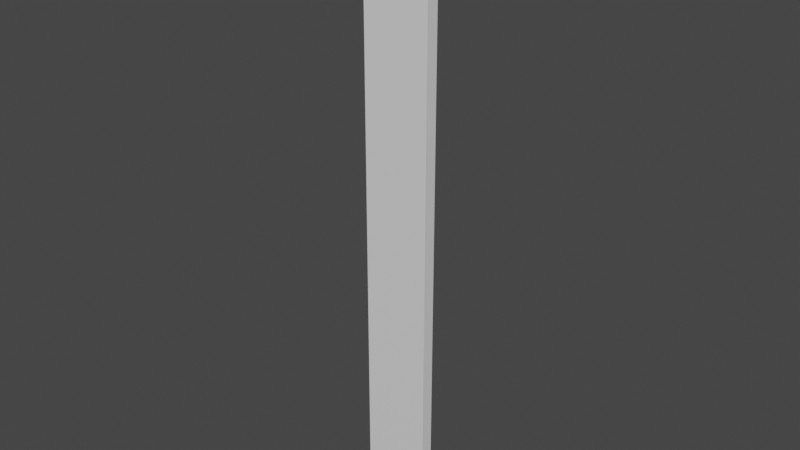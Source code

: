 # Source: T_rrahmen2.blend  (saved by Blender 2.91.10; exported with 4.5.12 LTS)
import bpy
from mathutils import Matrix  # noqa: F401  (used for matrix-valued properties, if any)

bpy.ops.wm.read_factory_settings(use_empty=True)
scene = bpy.context.scene
scene.name = 'Scene'

# ---- collections
col_collection = bpy.data.collections.new('Collection'); scene.collection.children.link(col_collection)

# ---- materials (node trees are filled in below, after node groups)
mat_material = bpy.data.materials.new('Material')
mat_material.alpha_threshold = 0.0
mat_material.use_transparent_shadow = False
mat_material.line_color = (0.0, 0.0, 0.0, 1.0)

# ---- material node trees
mat_material.use_nodes = True; mat_material.node_tree.nodes.clear()
_N = mat_material.node_tree.nodes; _L = mat_material.node_tree.links
n0 = _N.new('ShaderNodeOutputMaterial'); n0.name = 'Material Output'; n0.location = (300, 300)
n1 = _N.new('ShaderNodeBsdfPrincipled'); n1.name = 'Principled BSDF'; n1.location = (10, 300)
n1.distribution = 'GGX'
n1.subsurface_method = 'BURLEY'
n1.inputs[2].default_value = 0.4
n1.inputs[3].default_value = 1.45
n1.inputs[27].default_value = (0.0, 0.0, 0.0, 1.0)
n1.inputs[28].default_value = 1.0
_L.new(n1.outputs[0], n0.inputs[0])
n0.is_active_output = True

# ---- world
world_world = bpy.data.worlds.new('World'); scene.world = world_world
world_world.use_nodes = True; world_world.node_tree.nodes.clear()
_N = world_world.node_tree.nodes; _L = world_world.node_tree.links
n0 = _N.new('ShaderNodeOutputWorld'); n0.name = 'World Output'; n0.location = (300, 300)
n1 = _N.new('ShaderNodeBackground'); n1.name = 'Background'; n1.location = (10, 300)
n1.inputs[0].default_value = (0.05088, 0.05088, 0.05088, 1.0)
_L.new(n1.outputs[0], n0.inputs[0])
n0.is_active_output = True
world_world.color = (0.05088, 0.05088, 0.05088)
world_world.use_sun_shadow = False
world_world.sun_shadow_jitter_overblur = 0.0

# ---- meshes
me_cube = bpy.data.meshes.new('Cube')
me_cube.from_pydata([(1.0, -0.8131, 1.0), (1.0, -0.8131, -1.0), (1.0, -1.0, 1.0), (1.0, -1.0, -1.0), (-1.0, -0.8131, 1.0), (-1.0, -0.8131, -1.0), (-1.0, -1.0, 1.0), (-1.0, -1.0, -1.0)], [], [(0, 4, 6, 2), (3, 2, 6, 7), (7, 6, 4, 5), (5, 1, 3, 7), (1, 0, 2, 3), (5, 4, 0, 1)])
_uv = me_cube.uv_layers.new(name='UVMap')
_uv.uv.foreach_set('vector', [0.625, 0.5, 0.875, 0.5, 0.875, 0.75, 0.625, 0.75, 0.375, 0.75, 0.625, 0.75, 0.625, 1.0, 0.375, 1.0, 0.375, 0.0, 0.625, 0.0, 0.625, 0.25, 0.375, 0.25, 0.125, 0.5, 0.375, 0.5, 0.375, 0.75, 0.125, 0.75, 0.375, 0.5, 0.625, 0.5, 0.625, 0.75, 0.375, 0.75, 0.375, 0.25, 0.625, 0.25, 0.625, 0.5, 0.375, 0.5])
me_cube.materials.append(mat_material)
me_cube.use_remesh_preserve_volume = False
me_cube.use_remesh_preserve_attributes = False
me_cube.use_mirror_vertex_groups = False
me_cube.update()

# ---- objects
ob_cube = bpy.data.objects.new('Cube', me_cube)

# ---- transforms, parenting, visibility, modifiers, constraints
ob_cube.location = (0.0, 0.0, 4.5)
ob_cube.scale = (0.5, 1.0, 4.5)
ob_cube.lock_rotations_4d = False
ob_cube.empty_display_type = 'ARROWS'
ob_cube.lineart.crease_threshold = 0.0

# ---- collection membership
col_collection.objects.link(ob_cube)

# ---- scene / render settings (as saved in the file)
scene.frame_start = 1; scene.frame_end = 250; scene.frame_set(1)
scene.render.engine = 'BLENDER_EEVEE_NEXT'
scene.cycles.use_denoising = False
scene.cycles.samples = 128
scene.cycles.sampling_pattern = 'TABULATED_SOBOL'
scene.cycles.use_adaptive_sampling = False
scene.cycles.use_light_tree = False
scene.view_settings.view_transform = 'Filmic'
bpy.context.view_layer.update()

# ---- added for rendering (the .blend has no active camera and no usable light): camera, sun
cam_auto = bpy.data.cameras.new('AutoCamera')
cam_auto.lens = 50.0
cam_auto.sensor_width = 36.0
cam_auto.clip_end = 1000.0
ob_auto_camera = bpy.data.objects.new('AutoCamera', cam_auto)
scene.collection.objects.link(ob_auto_camera)
ob_auto_camera.location = (8.38005, -10.9626, 11.204)
ob_auto_camera.rotation_euler = (1.09748, -7.21219e-08, 0.694738)
scene.camera = ob_auto_camera
light_auto_sun = bpy.data.lights.new('AutoSun', 'SUN')
light_auto_sun.energy = 3.0
light_auto_sun.angle = 0.0523599
ob_auto_sun = bpy.data.objects.new('AutoSun', light_auto_sun)
scene.collection.objects.link(ob_auto_sun)
ob_auto_sun.rotation_euler = (0.872665, 0.174533, 0.523599)
bpy.context.view_layer.update()
